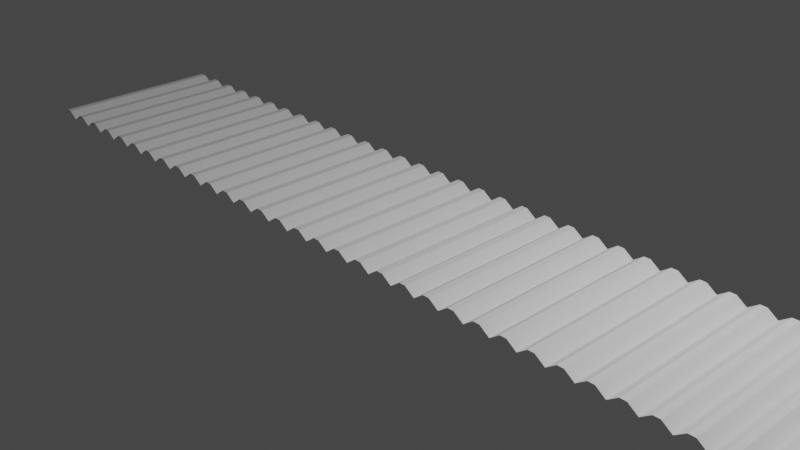 # Source: metalawning.blend  (saved by Blender 3.4.6; exported with 4.5.12 LTS)
import bpy
from mathutils import Matrix  # noqa: F401  (used for matrix-valued properties, if any)

bpy.ops.wm.read_factory_settings(use_empty=True)
scene = bpy.context.scene
scene.name = 'Scene'

# ---- collections
col_collection = bpy.data.collections.new('Collection'); scene.collection.children.link(col_collection)

# ---- world
world_world = bpy.data.worlds.new('World'); scene.world = world_world
world_world.use_nodes = True; world_world.node_tree.nodes.clear()
_N = world_world.node_tree.nodes; _L = world_world.node_tree.links
n0 = _N.new('ShaderNodeOutputWorld'); n0.name = 'World Output'; n0.location = (300, 300)
n1 = _N.new('ShaderNodeBackground'); n1.name = 'Background'; n1.location = (10, 300)
n1.inputs[0].default_value = (0.05088, 0.05088, 0.05088, 1.0)
_L.new(n1.outputs[0], n0.inputs[0])
n0.is_active_output = True
world_world.color = (0.05088, 0.05088, 0.05088)
world_world.use_sun_shadow = False
world_world.sun_shadow_jitter_overblur = 0.0

# ---- cameras
cam_camera = bpy.data.cameras.new('Camera')
cam_camera.clip_end = 100.0
cam_camera.ortho_scale = 7.314

# ---- lights
light_light = bpy.data.lights.new('Light', 'POINT')
light_light.transmission_factor = 0.0
light_light.energy = 1000.0
light_light.shadow_soft_size = 0.1
light_light.shadow_maximum_resolution = 0.006
light_light.use_absolute_resolution = True

# ---- meshes
me_plane = bpy.data.meshes.new('Plane')
me_plane.from_pydata([(-5.072, -1.0, 0.0), (5.014, -1.0, 0.1059), (-5.072, 1.0, 0.0), (5.014, 1.0, 0.1059), (-4.771, -1.0, 0.0), (-4.47, -1.0, 0.0), (-4.168, -1.0, 0.0), (-3.867, -1.0, 0.0), (-3.566, -1.0, 0.0), (-3.265, -1.0, 0.0), (-2.964, -1.0, 0.0), (-2.663, -1.0, 0.0), (-2.362, -1.0, 0.0), (-2.061, -1.0, 0.0), (-1.76, -1.0, 0.0), (-1.459, -1.0, 0.0), (-1.158, -1.0, 0.0), (-0.8568, -1.0, 0.0), (-0.5557, -1.0, 0.0), (-0.2547, -1.0, 0.0), (0.04641, -1.0, 0.0), (0.3475, -1.0, 0.0), (0.6485, -1.0, 0.0), (0.9496, -1.0, 0.0), (1.251, -1.0, 0.0), (1.552, -1.0, 0.0), (1.853, -1.0, 0.0), (2.154, -1.0, 0.0), (2.455, -1.0, 0.0), (2.756, -1.0, 0.0), (3.057, -1.0, 0.0), (3.358, -1.0, 0.0), (3.659, -1.0, 0.0), (3.96, -1.0, 0.0), (4.261, -1.0, 0.0), (4.562, -1.0, 0.0), (4.863, -1.0, 0.0), (4.863, 1.0, 0.0), (4.562, 1.0, 0.0), (4.261, 1.0, 0.0), (3.96, 1.0, 0.0), (3.659, 1.0, 0.0), (3.358, 1.0, 0.0), (3.057, 1.0, 0.0), (2.756, 1.0, 0.0), (2.455, 1.0, 0.0), (2.154, 1.0, 0.0), (1.853, 1.0, 0.0), (1.552, 1.0, 0.0), (1.251, 1.0, 0.0), (0.9496, 1.0, 0.0), (0.6485, 1.0, 0.0), (0.3475, 1.0, 0.0), (0.04641, 1.0, 0.0), (-0.2547, 1.0, 0.0), (-0.5557, 1.0, 0.0), (-0.8568, 1.0, 0.0), (-1.158, 1.0, 0.0), (-1.459, 1.0, 0.0), (-1.76, 1.0, 0.0), (-2.061, 1.0, 0.0), (-2.362, 1.0, 0.0), (-2.663, 1.0, 0.0), (-2.964, 1.0, 0.0), (-3.265, 1.0, 0.0), (-3.566, 1.0, 0.0), (-3.867, 1.0, 0.0), (-4.168, 1.0, 0.0), (-4.47, 1.0, 0.0), (-4.771, 1.0, 0.0), (-4.884, -1.0, 0.07986), (-4.958, -1.0, 0.07986), (-4.583, -1.0, 0.07986), (-4.657, -1.0, 0.07986), (-4.282, -1.0, 0.07986), (-4.356, -1.0, 0.07986), (-3.981, -1.0, 0.07986), (-4.055, -1.0, 0.07986), (-3.68, -1.0, 0.07986), (-3.754, -1.0, 0.07986), (-3.379, -1.0, 0.07986), (-3.453, -1.0, 0.07986), (-3.078, -1.0, 0.07986), (-3.152, -1.0, 0.07986), (-2.777, -1.0, 0.07986), (-2.851, -1.0, 0.07986), (-2.476, -1.0, 0.07986), (-2.55, -1.0, 0.07986), (-2.175, -1.0, 0.07986), (-2.249, -1.0, 0.07986), (-1.874, -1.0, 0.07986), (-1.947, -1.0, 0.07986), (-1.572, -1.0, 0.07986), (-1.646, -1.0, 0.07986), (-1.271, -1.0, 0.07986), (-1.345, -1.0, 0.07986), (-0.9704, -1.0, 0.07986), (-1.044, -1.0, 0.07986), (-0.6693, -1.0, 0.07986), (-0.7432, -1.0, 0.07986), (-0.3682, -1.0, 0.07986), (-0.4421, -1.0, 0.07986), (-0.06717, -1.0, 0.07986), (-0.1411, -1.0, 0.07986), (0.2339, -1.0, 0.07986), (0.16, -1.0, 0.07986), (0.535, -1.0, 0.07986), (0.461, -1.0, 0.07986), (0.836, -1.0, 0.07986), (0.7621, -1.0, 0.07986), (1.137, -1.0, 0.07986), (1.063, -1.0, 0.07986), (1.438, -1.0, 0.07986), (1.364, -1.0, 0.07986), (1.739, -1.0, 0.07986), (1.665, -1.0, 0.07986), (2.04, -1.0, 0.07986), (1.966, -1.0, 0.07986), (2.341, -1.0, 0.07986), (2.267, -1.0, 0.07986), (2.642, -1.0, 0.07986), (2.568, -1.0, 0.07986), (2.943, -1.0, 0.07986), (2.87, -1.0, 0.07986), (3.245, -1.0, 0.07986), (3.171, -1.0, 0.07986), (3.546, -1.0, 0.07986), (3.472, -1.0, 0.07986), (3.847, -1.0, 0.07986), (3.773, -1.0, 0.07986), (4.148, -1.0, 0.07986), (4.074, -1.0, 0.07986), (4.449, -1.0, 0.07986), (4.375, -1.0, 0.07986), (4.75, -1.0, 0.07986), (4.676, -1.0, 0.07986), (4.676, 1.0, 0.07986), (4.75, 1.0, 0.07986), (4.375, 1.0, 0.07986), (4.449, 1.0, 0.07986), (4.074, 1.0, 0.07986), (4.148, 1.0, 0.07986), (3.773, 1.0, 0.07986), (3.847, 1.0, 0.07986), (3.472, 1.0, 0.07986), (3.546, 1.0, 0.07986), (3.171, 1.0, 0.07986), (3.245, 1.0, 0.07986), (2.87, 1.0, 0.07986), (2.943, 1.0, 0.07986), (2.568, 1.0, 0.07986), (2.642, 1.0, 0.07986), (2.267, 1.0, 0.07986), (2.341, 1.0, 0.07986), (1.966, 1.0, 0.07986), (2.04, 1.0, 0.07986), (1.665, 1.0, 0.07986), (1.739, 1.0, 0.07986), (1.364, 1.0, 0.07986), (1.438, 1.0, 0.07986), (1.063, 1.0, 0.07986), (1.137, 1.0, 0.07986), (0.7621, 1.0, 0.07986), (0.836, 1.0, 0.07986), (0.461, 1.0, 0.07986), (0.535, 1.0, 0.07986), (0.16, 1.0, 0.07986), (0.2339, 1.0, 0.07986), (-0.1411, 1.0, 0.07986), (-0.06717, 1.0, 0.07986), (-0.4421, 1.0, 0.07986), (-0.3682, 1.0, 0.07986), (-0.7432, 1.0, 0.07986), (-0.6693, 1.0, 0.07986), (-1.044, 1.0, 0.07986), (-0.9704, 1.0, 0.07986), (-1.345, 1.0, 0.07986), (-1.271, 1.0, 0.07986), (-1.646, 1.0, 0.07986), (-1.572, 1.0, 0.07986), (-1.947, 1.0, 0.07986), (-1.874, 1.0, 0.07986), (-2.249, 1.0, 0.07986), (-2.175, 1.0, 0.07986), (-2.55, 1.0, 0.07986), (-2.476, 1.0, 0.07986), (-2.851, 1.0, 0.07986), (-2.777, 1.0, 0.07986), (-3.152, 1.0, 0.07986), (-3.078, 1.0, 0.07986), (-3.453, 1.0, 0.07986), (-3.379, 1.0, 0.07986), (-3.754, 1.0, 0.07986), (-3.68, 1.0, 0.07986), (-4.055, 1.0, 0.07986), (-3.981, 1.0, 0.07986), (-4.356, 1.0, 0.07986), (-4.282, 1.0, 0.07986), (-4.657, 1.0, 0.07986), (-4.583, 1.0, 0.07986), (-4.958, 1.0, 0.07986), (-4.884, 1.0, 0.07986)], [], [(36, 1, 3, 37), (70, 4, 69, 201), (4, 73, 198, 69), (72, 5, 68, 199), (5, 75, 196, 68), (74, 6, 67, 197), (6, 77, 194, 67), (76, 7, 66, 195), (7, 79, 192, 66), (78, 8, 65, 193), (8, 81, 190, 65), (80, 9, 64, 191), (9, 83, 188, 64), (82, 10, 63, 189), (10, 85, 186, 63), (84, 11, 62, 187), (11, 87, 184, 62), (86, 12, 61, 185), (12, 89, 182, 61), (88, 13, 60, 183), (13, 91, 180, 60), (90, 14, 59, 181), (14, 93, 178, 59), (92, 15, 58, 179), (15, 95, 176, 58), (94, 16, 57, 177), (16, 97, 174, 57), (96, 17, 56, 175), (17, 99, 172, 56), (98, 18, 55, 173), (18, 101, 170, 55), (100, 19, 54, 171), (19, 103, 168, 54), (102, 20, 53, 169), (20, 105, 166, 53), (104, 21, 52, 167), (21, 107, 164, 52), (106, 22, 51, 165), (22, 109, 162, 51), (108, 23, 50, 163), (23, 111, 160, 50), (110, 24, 49, 161), (24, 113, 158, 49), (112, 25, 48, 159), (25, 115, 156, 48), (114, 26, 47, 157), (26, 117, 154, 47), (116, 27, 46, 155), (27, 119, 152, 46), (118, 28, 45, 153), (28, 121, 150, 45), (120, 29, 44, 151), (29, 123, 148, 44), (122, 30, 43, 149), (30, 125, 146, 43), (124, 31, 42, 147), (31, 127, 144, 42), (126, 32, 41, 145), (32, 129, 142, 41), (128, 33, 40, 143), (33, 131, 140, 40), (130, 34, 39, 141), (34, 133, 138, 39), (132, 35, 38, 139), (35, 135, 136, 38), (134, 36, 37, 137), (70, 201, 200, 71), (72, 199, 198, 73), (74, 197, 196, 75), (76, 195, 194, 77), (78, 193, 192, 79), (80, 191, 190, 81), (82, 189, 188, 83), (84, 187, 186, 85), (86, 185, 184, 87), (88, 183, 182, 89), (90, 181, 180, 91), (92, 179, 178, 93), (94, 177, 176, 95), (96, 175, 174, 97), (98, 173, 172, 99), (100, 171, 170, 101), (102, 169, 168, 103), (104, 167, 166, 105), (106, 165, 164, 107), (108, 163, 162, 109), (110, 161, 160, 111), (112, 159, 158, 113), (114, 157, 156, 115), (116, 155, 154, 117), (118, 153, 152, 119), (120, 151, 150, 121), (122, 149, 148, 123), (124, 147, 146, 125), (126, 145, 144, 127), (128, 143, 142, 129), (130, 141, 140, 131), (132, 139, 138, 133), (134, 137, 136, 135), (0, 71, 200, 2)])
_uv = me_plane.uv_layers.new(name='UVMap')
_uv.uv.foreach_set('vector', [0.9851, 0.0, 1.0, 0.0, 1.0, 1.0, 0.9851, 1.0, 0.01859, 0.0, 0.02985, 0.0, 0.02985, 1.0, 0.01859, 1.0, 0.02985, 0.0, 0.04111, 0.0, 0.04111, 1.0, 0.02985, 1.0, 0.04844, 0.0, 0.0597, 0.0, 0.0597, 1.0, 0.04844, 1.0, 0.0597, 0.0, 0.07096, 0.0, 0.07096, 1.0, 0.0597, 1.0, 0.07829, 0.0, 0.08955, 0.0, 0.08955, 1.0, 0.07829, 1.0, 0.08955, 0.0, 0.1008, 0.0, 0.1008, 1.0, 0.08955, 1.0, 0.1081, 0.0, 0.1194, 0.0, 0.1194, 1.0, 0.1081, 1.0, 0.1194, 0.0, 0.1307, 0.0, 0.1307, 1.0, 0.1194, 1.0, 0.138, 0.0, 0.1493, 0.0, 0.1493, 1.0, 0.138, 1.0, 0.1493, 0.0, 0.1605, 0.0, 0.1605, 1.0, 0.1493, 1.0, 0.1678, 0.0, 0.1791, 0.0, 0.1791, 1.0, 0.1678, 1.0, 0.1791, 0.0, 0.1904, 0.0, 0.1904, 1.0, 0.1791, 1.0, 0.1977, 0.0, 0.209, 0.0, 0.209, 1.0, 0.1977, 1.0, 0.209, 0.0, 0.2202, 0.0, 0.2202, 1.0, 0.209, 1.0, 0.2275, 0.0, 0.2388, 0.0, 0.2388, 1.0, 0.2275, 1.0, 0.2388, 0.0, 0.2501, 0.0, 0.2501, 1.0, 0.2388, 1.0, 0.2574, 0.0, 0.2687, 0.0, 0.2687, 1.0, 0.2574, 1.0, 0.2687, 0.0, 0.2799, 0.0, 0.2799, 1.0, 0.2687, 1.0, 0.2872, 0.0, 0.2985, 0.0, 0.2985, 1.0, 0.2872, 1.0, 0.2985, 0.0, 0.3098, 0.0, 0.3098, 1.0, 0.2985, 1.0, 0.3171, 0.0, 0.3284, 0.0, 0.3284, 1.0, 0.3171, 1.0, 0.3284, 0.0, 0.3396, 0.0, 0.3396, 1.0, 0.3284, 1.0, 0.3469, 0.0, 0.3582, 0.0, 0.3582, 1.0, 0.3469, 1.0, 0.3582, 0.0, 0.3695, 0.0, 0.3695, 1.0, 0.3582, 1.0, 0.3768, 0.0, 0.3881, 0.0, 0.3881, 1.0, 0.3768, 1.0, 0.3881, 0.0, 0.3993, 0.0, 0.3993, 1.0, 0.3881, 1.0, 0.4066, 0.0, 0.4179, 0.0, 0.4179, 1.0, 0.4066, 1.0, 0.4179, 0.0, 0.4292, 0.0, 0.4292, 1.0, 0.4179, 1.0, 0.4365, 0.0, 0.4478, 0.0, 0.4478, 1.0, 0.4365, 1.0, 0.4478, 0.0, 0.459, 0.0, 0.459, 1.0, 0.4478, 1.0, 0.4664, 0.0, 0.4776, 0.0, 0.4776, 1.0, 0.4664, 1.0, 0.4776, 0.0, 0.4889, 0.0, 0.4889, 1.0, 0.4776, 1.0, 0.4962, 0.0, 0.5075, 0.0, 0.5075, 1.0, 0.4962, 1.0, 0.5075, 0.0, 0.5187, 0.0, 0.5187, 1.0, 0.5075, 1.0, 0.5261, 0.0, 0.5373, 0.0, 0.5373, 1.0, 0.5261, 1.0, 0.5373, 0.0, 0.5486, 0.0, 0.5486, 1.0, 0.5373, 1.0, 0.5559, 0.0, 0.5672, 0.0, 0.5672, 1.0, 0.5559, 1.0, 0.5672, 0.0, 0.5784, 0.0, 0.5784, 1.0, 0.5672, 1.0, 0.5858, 0.0, 0.597, 0.0, 0.597, 1.0, 0.5858, 1.0, 0.597, 0.0, 0.6083, 0.0, 0.6083, 1.0, 0.597, 1.0, 0.6156, 0.0, 0.6269, 0.0, 0.6269, 1.0, 0.6156, 1.0, 0.6269, 0.0, 0.6381, 0.0, 0.6381, 1.0, 0.6269, 1.0, 0.6455, 0.0, 0.6567, 0.0, 0.6567, 1.0, 0.6455, 1.0, 0.6567, 0.0, 0.668, 0.0, 0.668, 1.0, 0.6567, 1.0, 0.6753, 0.0, 0.6866, 0.0, 0.6866, 1.0, 0.6753, 1.0, 0.6866, 0.0, 0.6978, 0.0, 0.6978, 1.0, 0.6866, 1.0, 0.7052, 0.0, 0.7164, 0.0, 0.7164, 1.0, 0.7052, 1.0, 0.7164, 0.0, 0.7277, 0.0, 0.7277, 1.0, 0.7164, 1.0, 0.735, 0.0, 0.7463, 0.0, 0.7463, 1.0, 0.735, 1.0, 0.7463, 0.0, 0.7575, 0.0, 0.7575, 1.0, 0.7463, 1.0, 0.7649, 0.0, 0.7761, 0.0, 0.7761, 1.0, 0.7649, 1.0, 0.7761, 0.0, 0.7874, 0.0, 0.7874, 1.0, 0.7761, 1.0, 0.7947, 0.0, 0.806, 0.0, 0.806, 1.0, 0.7947, 1.0, 0.806, 0.0, 0.8172, 0.0, 0.8172, 1.0, 0.806, 1.0, 0.8246, 0.0, 0.8358, 0.0, 0.8358, 1.0, 0.8246, 1.0, 0.8358, 0.0, 0.8471, 0.0, 0.8471, 1.0, 0.8358, 1.0, 0.8544, 0.0, 0.8657, 0.0, 0.8657, 1.0, 0.8544, 1.0, 0.8657, 0.0, 0.8769, 0.0, 0.8769, 1.0, 0.8657, 1.0, 0.8843, 0.0, 0.8955, 0.0, 0.8955, 1.0, 0.8843, 1.0, 0.8955, 0.0, 0.9068, 0.0, 0.9068, 1.0, 0.8955, 1.0, 0.9141, 0.0, 0.9254, 0.0, 0.9254, 1.0, 0.9141, 1.0, 0.9254, 0.0, 0.9366, 0.0, 0.9366, 1.0, 0.9254, 1.0, 0.944, 0.0, 0.9552, 0.0, 0.9552, 1.0, 0.944, 1.0, 0.9552, 0.0, 0.9665, 0.0, 0.9665, 1.0, 0.9552, 1.0, 0.9738, 0.0, 0.9851, 0.0, 0.9851, 1.0, 0.9738, 1.0, 0.01859, 0.0, 0.01859, 1.0, 0.01126, 1.0, 0.01126, 0.0, 0.04844, 0.0, 0.04844, 1.0, 0.04111, 1.0, 0.04111, 0.0, 0.07829, 0.0, 0.07829, 1.0, 0.07096, 1.0, 0.07096, 0.0, 0.1081, 0.0, 0.1081, 1.0, 0.1008, 1.0, 0.1008, 0.0, 0.138, 0.0, 0.138, 1.0, 0.1307, 1.0, 0.1307, 0.0, 0.1678, 0.0, 0.1678, 1.0, 0.1605, 1.0, 0.1605, 0.0, 0.1977, 0.0, 0.1977, 1.0, 0.1904, 1.0, 0.1904, 0.0, 0.2275, 0.0, 0.2275, 1.0, 0.2202, 1.0, 0.2202, 0.0, 0.2574, 0.0, 0.2574, 1.0, 0.2501, 1.0, 0.2501, 0.0, 0.2872, 0.0, 0.2872, 1.0, 0.2799, 1.0, 0.2799, 0.0, 0.3171, 0.0, 0.3171, 1.0, 0.3098, 1.0, 0.3098, 0.0, 0.3469, 0.0, 0.3469, 1.0, 0.3396, 1.0, 0.3396, 0.0, 0.3768, 0.0, 0.3768, 1.0, 0.3695, 1.0, 0.3695, 0.0, 0.4066, 0.0, 0.4066, 1.0, 0.3993, 1.0, 0.3993, 0.0, 0.4365, 0.0, 0.4365, 1.0, 0.4292, 1.0, 0.4292, 0.0, 0.4664, 0.0, 0.4664, 1.0, 0.459, 1.0, 0.459, 0.0, 0.4962, 0.0, 0.4962, 1.0, 0.4889, 1.0, 0.4889, 0.0, 0.5261, 0.0, 0.5261, 1.0, 0.5187, 1.0, 0.5187, 0.0, 0.5559, 0.0, 0.5559, 1.0, 0.5486, 1.0, 0.5486, 0.0, 0.5858, 0.0, 0.5858, 1.0, 0.5784, 1.0, 0.5784, 0.0, 0.6156, 0.0, 0.6156, 1.0, 0.6083, 1.0, 0.6083, 0.0, 0.6455, 0.0, 0.6455, 1.0, 0.6381, 1.0, 0.6381, 0.0, 0.6753, 0.0, 0.6753, 1.0, 0.668, 1.0, 0.668, 0.0, 0.7052, 0.0, 0.7052, 1.0, 0.6978, 1.0, 0.6978, 0.0, 0.735, 0.0, 0.735, 1.0, 0.7277, 1.0, 0.7277, 0.0, 0.7649, 0.0, 0.7649, 1.0, 0.7575, 1.0, 0.7575, 0.0, 0.7947, 0.0, 0.7947, 1.0, 0.7874, 1.0, 0.7874, 0.0, 0.8246, 0.0, 0.8246, 1.0, 0.8172, 1.0, 0.8172, 0.0, 0.8544, 0.0, 0.8544, 1.0, 0.8471, 1.0, 0.8471, 0.0, 0.8843, 0.0, 0.8843, 1.0, 0.8769, 1.0, 0.8769, 0.0, 0.9141, 0.0, 0.9141, 1.0, 0.9068, 1.0, 0.9068, 0.0, 0.944, 0.0, 0.944, 1.0, 0.9366, 1.0, 0.9366, 0.0, 0.9738, 0.0, 0.9738, 1.0, 0.9665, 1.0, 0.9665, 0.0, 0.0, 0.0, 0.01126, 0.0, 0.01126, 1.0, 0.0, 1.0])
me_plane.update()

# ---- objects
ob_light = bpy.data.objects.new('Light', light_light)
ob_camera = bpy.data.objects.new('Camera', cam_camera)
ob_plane = bpy.data.objects.new('Plane', me_plane)

# ---- transforms, parenting, visibility, modifiers, constraints
ob_light.location = (4.076, 1.005, 5.904)
ob_light.rotation_euler = (0.6503, 0.05522, 1.866)
ob_light.lock_rotations_4d = False
ob_light.empty_display_type = 'ARROWS'
ob_light.color = (0.0, 0.0, 0.0, 0.0)
ob_light.lineart.crease_threshold = 0.0
ob_camera.location = (7.359, -6.926, 4.958)
ob_camera.rotation_euler = (1.109, 0.0, 0.8149)
ob_camera.lock_rotations_4d = False
ob_camera.empty_display_type = 'ARROWS'
ob_camera.color = (0.0, 0.0, 0.0, 0.0)
ob_camera.display_type = 'WIRE'
ob_camera.lineart.crease_threshold = 0.0
ob_plane.location = (0.0, 0.0, 0.0)

# ---- collection membership
col_collection.objects.link(ob_light)
col_collection.objects.link(ob_camera)
col_collection.objects.link(ob_plane)

# ---- scene / render settings (as saved in the file)
scene.camera = ob_camera
scene.frame_start = 1; scene.frame_end = 250; scene.frame_set(0)
scene.render.engine = 'BLENDER_EEVEE_NEXT'
scene.cycles.sampling_pattern = 'TABULATED_SOBOL'
scene.cycles.use_light_tree = False
scene.view_settings.view_transform = 'Filmic'
bpy.context.view_layer.update()
